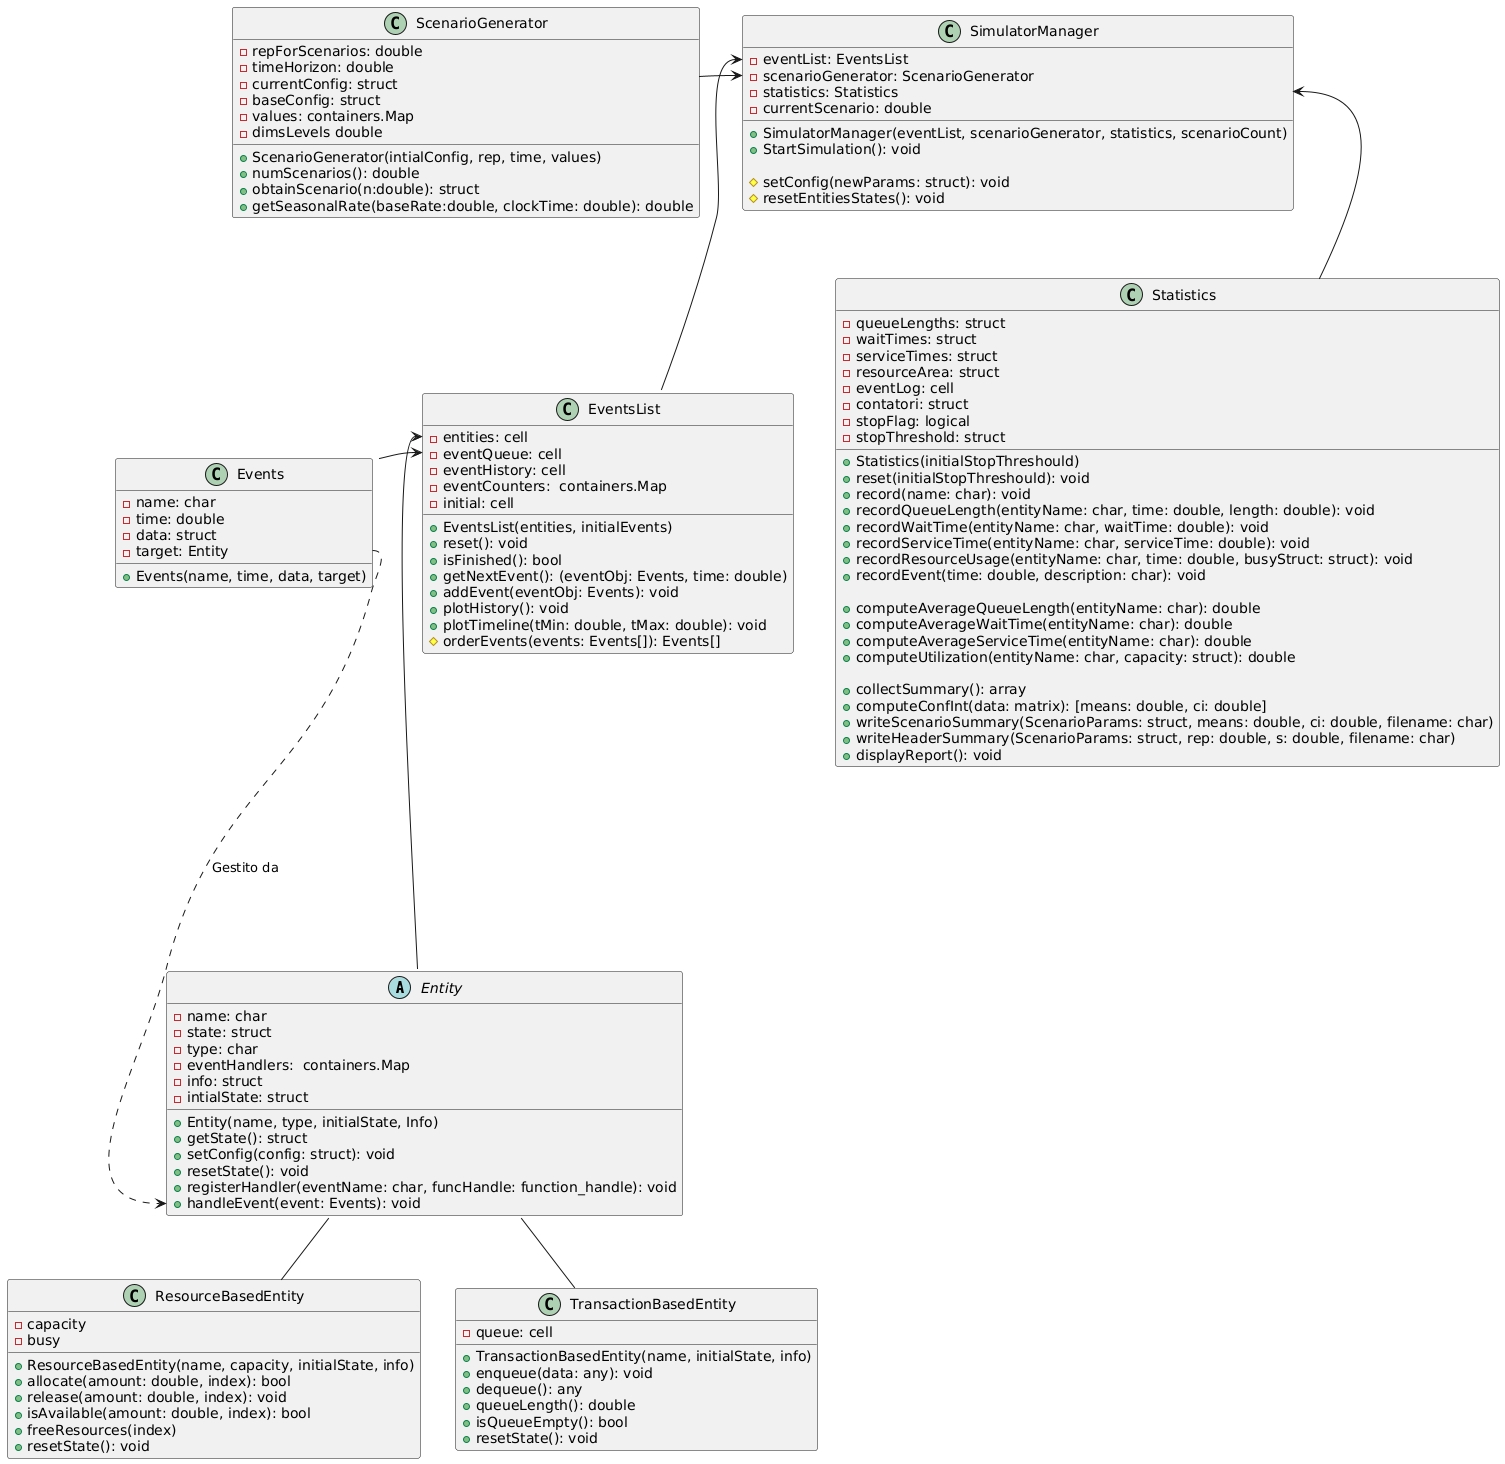

The diagram above was rendered by PlantUML. Its source (embedded in the PNG):
@startuml
abstract class Entity {
  - name: char       
  - state: struct
  - type: char
  - eventHandlers:  containers.Map 
  - info: struct 
  - intialState: struct 
  
  + Entity(name, type, initialState, Info)
  + getState(): struct
  + setConfig(config: struct): void
  + resetState(): void
  + registerHandler(eventName: char, funcHandle: function_handle): void
  + handleEvent(event: Events): void
}


class Events {
  - name: char   
  - time: double 
  - data: struct    
  - target: Entity  
  
  + Events(name, time, data, target)
}

class EventsList {
  - entities: cell
  - eventQueue: cell    
  - eventHistory: cell   
  - eventCounters:  containers.Map 
  - initial: cell

  + EventsList(entities, initialEvents)
  + reset(): void
  + isFinished(): bool
  + getNextEvent(): (eventObj: Events, time: double)
  + addEvent(eventObj: Events): void
  + plotHistory(): void
  + plotTimeline(tMin: double, tMax: double): void

  
  # orderEvents(events: Events[]): Events[] 
}


class ResourceBasedEntity {
  - capacity
  - busy
  
  + ResourceBasedEntity(name, capacity, initialState, info)
  + allocate(amount: double, index): bool
  + release(amount: double, index): void
  + isAvailable(amount: double, index): bool
  + freeResources(index)
  + resetState(): void
}

class TransactionBasedEntity {
  - queue: cell
  
  + TransactionBasedEntity(name, initialState, info)
  + enqueue(data: any): void
  + dequeue(): any
  + queueLength(): double
  + isQueueEmpty(): bool
  + resetState(): void
}


class SimulatorManager {
  - eventList: EventsList  
  - scenarioGenerator: ScenarioGenerator 
  - statistics: Statistics
  - currentScenario: double
  
  + SimulatorManager(eventList, scenarioGenerator, statistics, scenarioCount)
  + StartSimulation(): void

  # setConfig(newParams: struct): void
  # resetEntitiesStates(): void
}

class Statistics {
  - queueLengths: struct  
  - waitTimes: struct  
  - serviceTimes: struct  
  - resourceArea: struct  
  - eventLog: cell  
  - contatori: struct 
  - stopFlag: logical   
  - stopThreshold: struct 
  
  + Statistics(initialStopThreshould)
  + reset(initialStopThreshould): void
  + record(name: char): void
  + recordQueueLength(entityName: char, time: double, length: double): void
  + recordWaitTime(entityName: char, waitTime: double): void
  + recordServiceTime(entityName: char, serviceTime: double): void
  + recordResourceUsage(entityName: char, time: double, busyStruct: struct): void
  + recordEvent(time: double, description: char): void

  + computeAverageQueueLength(entityName: char): double
  + computeAverageWaitTime(entityName: char): double
  + computeAverageServiceTime(entityName: char): double
  + computeUtilization(entityName: char, capacity: struct): double

  + collectSummary(): array
  + computeConfInt(data: matrix): [means: double, ci: double]
  + writeScenarioSummary(ScenarioParams: struct, means: double, ci: double, filename: char)
  + writeHeaderSummary(ScenarioParams: struct, rep: double, s: double, filename: char)
  + displayReport(): void
}


class ScenarioGenerator {
  - repForScenarios: double
  - timeHorizon: double 
  - currentConfig: struct
  - baseConfig: struct
  - values: containers.Map
  - dimsLevels double
  
  + ScenarioGenerator(intialConfig, rep, time, values)
  + numScenarios(): double
  + obtainScenario(n:double): struct
  + getSeasonalRate(baseRate:double, clockTime: double): double
}




Entity -- ResourceBasedEntity
Entity -- TransactionBasedEntity

SimulatorManager::statistics <-- Statistics
SimulatorManager::eventList <-- EventsList
SimulatorManager::scenarioGenerator <--left-- ScenarioGenerator


EventsList::eventQueue <--left-- Events
EventsList::entities <--right-- Entity

Entity::handleEvent <..up.. Events::target : "Gestito da"
@enduml